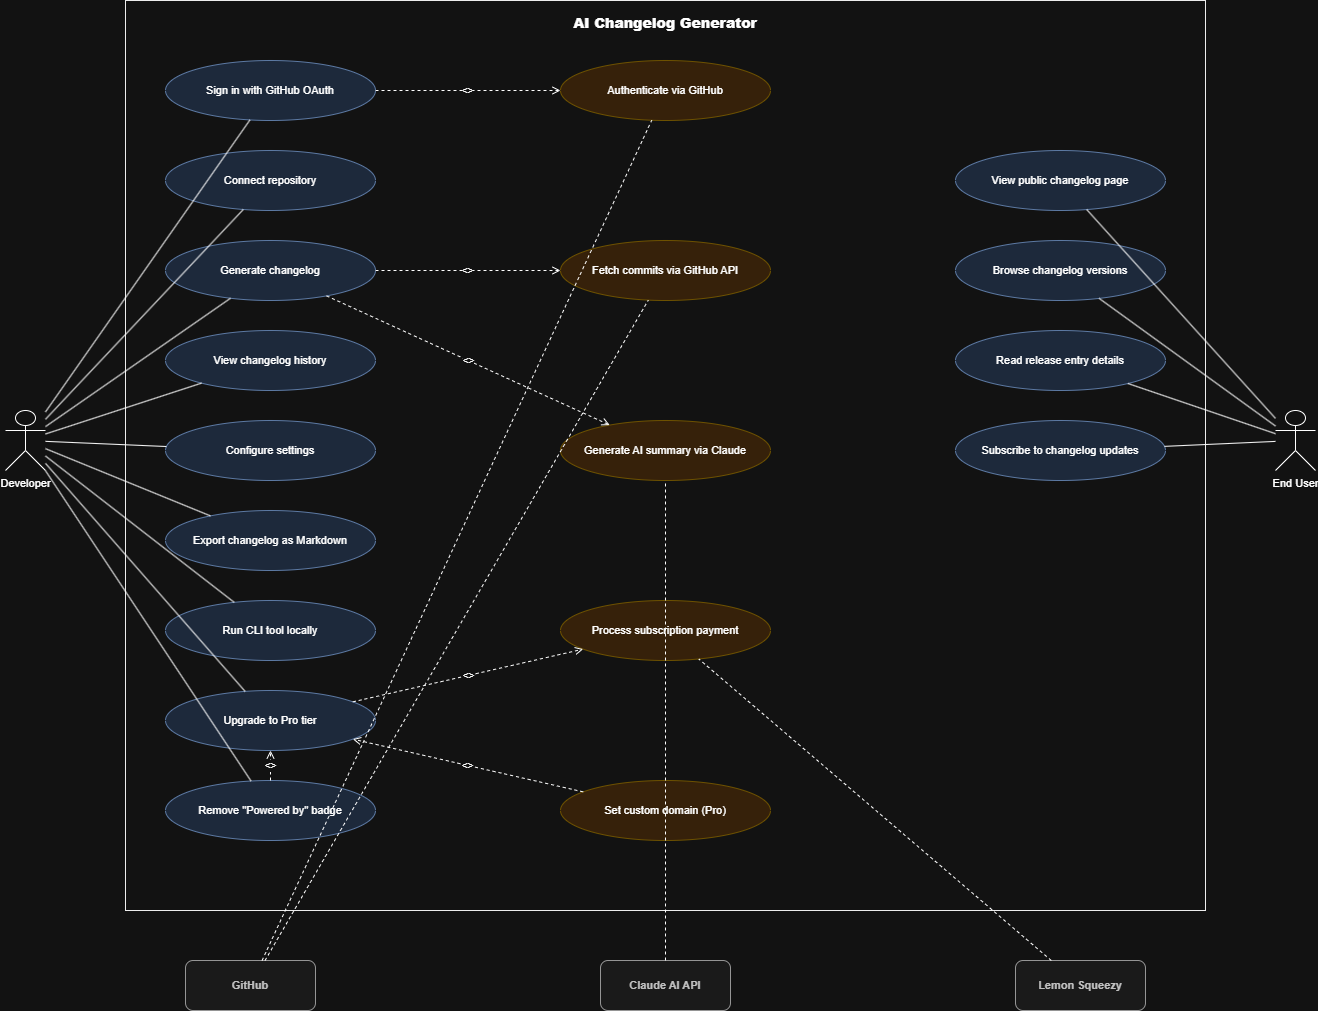

The diagram above was exported from draw.io. Its source (the exported page's mxGraphModel, read from the mxfile embedded in the PNG):
<mxGraphModel dx="2204" dy="1052" grid="0" gridSize="10" guides="1" tooltips="1" connect="1" arrows="1" fold="1" page="1" pageScale="1" pageWidth="1654" pageHeight="1169" math="0" shadow="0">
  <root>
    <mxCell id="0" />
    <mxCell id="1" parent="0" />
    <mxCell id="2" parent="1" style="rounded=0;whiteSpace=wrap;html=1;fillColor=none;strokeColor=#000000;verticalAlign=top;align=center;spacingTop=8;fontSize=14;fontStyle=1;" value="&lt;b&gt;AI Changelog Generator&lt;/b&gt;" vertex="1">
      <mxGeometry height="910" width="1080" x="180" y="50" as="geometry" />
    </mxCell>
    <mxCell id="dev" parent="1" style="shape=umlActor;verticalLabelPosition=bottom;verticalAlign=top;html=1;fontSize=11;" value="Developer" vertex="1">
      <mxGeometry height="60" width="40" x="60" y="460" as="geometry" />
    </mxCell>
    <mxCell id="enduser" parent="1" style="shape=umlActor;verticalLabelPosition=bottom;verticalAlign=top;html=1;fontSize=11;" value="End User" vertex="1">
      <mxGeometry height="60" width="40" x="1330" y="460" as="geometry" />
    </mxCell>
    <mxCell id="github_sys" parent="1" style="rounded=1;whiteSpace=wrap;html=1;fillColor=#f5f5f5;strokeColor=#666666;fontColor=#333333;fontSize=11;" value="&lt;b&gt;GitHub&lt;/b&gt;" vertex="1">
      <mxGeometry height="50" width="130" x="240" y="1010" as="geometry" />
    </mxCell>
    <mxCell id="claude_sys" parent="1" style="rounded=1;whiteSpace=wrap;html=1;fillColor=#f5f5f5;strokeColor=#666666;fontColor=#333333;fontSize=11;" value="&lt;b&gt;Claude AI API&lt;/b&gt;" vertex="1">
      <mxGeometry height="50" width="130" x="655" y="1010" as="geometry" />
    </mxCell>
    <mxCell id="lemon_sys" parent="1" style="rounded=1;whiteSpace=wrap;html=1;fillColor=#f5f5f5;strokeColor=#666666;fontColor=#333333;fontSize=11;" value="&lt;b&gt;Lemon Squeezy&lt;/b&gt;" vertex="1">
      <mxGeometry height="50" width="130" x="1070" y="1010" as="geometry" />
    </mxCell>
    <mxCell id="uc1" parent="1" style="ellipse;whiteSpace=wrap;html=1;fillColor=#dae8fc;strokeColor=#6c8ebf;fontSize=11;" value="Sign in with GitHub OAuth" vertex="1">
      <mxGeometry height="60" width="210" x="220" y="110" as="geometry" />
    </mxCell>
    <mxCell id="uc2" parent="1" style="ellipse;whiteSpace=wrap;html=1;fillColor=#dae8fc;strokeColor=#6c8ebf;fontSize=11;" value="Connect repository" vertex="1">
      <mxGeometry height="60" width="210" x="220" y="200" as="geometry" />
    </mxCell>
    <mxCell id="uc3" parent="1" style="ellipse;whiteSpace=wrap;html=1;fillColor=#dae8fc;strokeColor=#6c8ebf;fontSize=11;" value="Generate changelog" vertex="1">
      <mxGeometry height="60" width="210" x="220" y="290" as="geometry" />
    </mxCell>
    <mxCell id="uc4" parent="1" style="ellipse;whiteSpace=wrap;html=1;fillColor=#dae8fc;strokeColor=#6c8ebf;fontSize=11;" value="View changelog history" vertex="1">
      <mxGeometry height="60" width="210" x="220" y="380" as="geometry" />
    </mxCell>
    <mxCell id="uc5" parent="1" style="ellipse;whiteSpace=wrap;html=1;fillColor=#dae8fc;strokeColor=#6c8ebf;fontSize=11;" value="Configure settings" vertex="1">
      <mxGeometry height="60" width="210" x="220" y="470" as="geometry" />
    </mxCell>
    <mxCell id="uc6" parent="1" style="ellipse;whiteSpace=wrap;html=1;fillColor=#dae8fc;strokeColor=#6c8ebf;fontSize=11;" value="Export changelog as Markdown" vertex="1">
      <mxGeometry height="60" width="210" x="220" y="560" as="geometry" />
    </mxCell>
    <mxCell id="uc7" parent="1" style="ellipse;whiteSpace=wrap;html=1;fillColor=#dae8fc;strokeColor=#6c8ebf;fontSize=11;" value="Run CLI tool locally" vertex="1">
      <mxGeometry height="60" width="210" x="220" y="650" as="geometry" />
    </mxCell>
    <mxCell id="uc8" parent="1" style="ellipse;whiteSpace=wrap;html=1;fillColor=#dae8fc;strokeColor=#6c8ebf;fontSize=11;" value="Upgrade to Pro tier" vertex="1">
      <mxGeometry height="60" width="210" x="220" y="740" as="geometry" />
    </mxCell>
    <mxCell id="uc9" parent="1" style="ellipse;whiteSpace=wrap;html=1;fillColor=#dae8fc;strokeColor=#6c8ebf;fontSize=11;" value="Remove &quot;Powered by&quot; badge" vertex="1">
      <mxGeometry height="60" width="210" x="220" y="830" as="geometry" />
    </mxCell>
    <mxCell id="uc10" parent="1" style="ellipse;whiteSpace=wrap;html=1;fillColor=#ffe6cc;strokeColor=#d6b656;fontSize=11;" value="Authenticate via GitHub" vertex="1">
      <mxGeometry height="60" width="210" x="615" y="110" as="geometry" />
    </mxCell>
    <mxCell id="uc11" parent="1" style="ellipse;whiteSpace=wrap;html=1;fillColor=#ffe6cc;strokeColor=#d6b656;fontSize=11;" value="Fetch commits via GitHub API" vertex="1">
      <mxGeometry height="60" width="210" x="615" y="290" as="geometry" />
    </mxCell>
    <mxCell id="uc12" parent="1" style="ellipse;whiteSpace=wrap;html=1;fillColor=#ffe6cc;strokeColor=#d6b656;fontSize=11;" value="Generate AI summary via Claude" vertex="1">
      <mxGeometry height="60" width="210" x="615" y="470" as="geometry" />
    </mxCell>
    <mxCell id="uc13" parent="1" style="ellipse;whiteSpace=wrap;html=1;fillColor=#ffe6cc;strokeColor=#d6b656;fontSize=11;" value="Process subscription payment" vertex="1">
      <mxGeometry height="60" width="210" x="615" y="650" as="geometry" />
    </mxCell>
    <mxCell id="uc14" parent="1" style="ellipse;whiteSpace=wrap;html=1;fillColor=#ffe6cc;strokeColor=#d6b656;fontSize=11;" value="Set custom domain (Pro)" vertex="1">
      <mxGeometry height="60" width="210" x="615" y="830" as="geometry" />
    </mxCell>
    <mxCell id="uc15" parent="1" style="ellipse;whiteSpace=wrap;html=1;fillColor=#dae8fc;strokeColor=#6c8ebf;fontSize=11;" value="View public changelog page" vertex="1">
      <mxGeometry height="60" width="210" x="1010" y="200" as="geometry" />
    </mxCell>
    <mxCell id="uc16" parent="1" style="ellipse;whiteSpace=wrap;html=1;fillColor=#dae8fc;strokeColor=#6c8ebf;fontSize=11;" value="Browse changelog versions" vertex="1">
      <mxGeometry height="60" width="210" x="1010" y="290" as="geometry" />
    </mxCell>
    <mxCell id="uc17" parent="1" style="ellipse;whiteSpace=wrap;html=1;fillColor=#dae8fc;strokeColor=#6c8ebf;fontSize=11;" value="Read release entry details" vertex="1">
      <mxGeometry height="60" width="210" x="1010" y="380" as="geometry" />
    </mxCell>
    <mxCell id="uc18" parent="1" style="ellipse;whiteSpace=wrap;html=1;fillColor=#dae8fc;strokeColor=#6c8ebf;fontSize=11;" value="Subscribe to changelog updates" vertex="1">
      <mxGeometry height="60" width="210" x="1010" y="470" as="geometry" />
    </mxCell>
    <mxCell id="e1" edge="1" parent="1" source="dev" style="endArrow=none;html=1;" target="uc1">
      <mxGeometry relative="1" as="geometry" />
    </mxCell>
    <mxCell id="e2" edge="1" parent="1" source="dev" style="endArrow=none;html=1;" target="uc2">
      <mxGeometry relative="1" as="geometry" />
    </mxCell>
    <mxCell id="e3" edge="1" parent="1" source="dev" style="endArrow=none;html=1;" target="uc3">
      <mxGeometry relative="1" as="geometry" />
    </mxCell>
    <mxCell id="e4" edge="1" parent="1" source="dev" style="endArrow=none;html=1;" target="uc4">
      <mxGeometry relative="1" as="geometry" />
    </mxCell>
    <mxCell id="e5" edge="1" parent="1" source="dev" style="endArrow=none;html=1;" target="uc5">
      <mxGeometry relative="1" as="geometry" />
    </mxCell>
    <mxCell id="e6" edge="1" parent="1" source="dev" style="endArrow=none;html=1;" target="uc6">
      <mxGeometry relative="1" as="geometry" />
    </mxCell>
    <mxCell id="e7" edge="1" parent="1" source="dev" style="endArrow=none;html=1;" target="uc7">
      <mxGeometry relative="1" as="geometry" />
    </mxCell>
    <mxCell id="e8" edge="1" parent="1" source="dev" style="endArrow=none;html=1;" target="uc8">
      <mxGeometry relative="1" as="geometry" />
    </mxCell>
    <mxCell id="e9" edge="1" parent="1" source="dev" style="endArrow=none;html=1;" target="uc9">
      <mxGeometry relative="1" as="geometry" />
    </mxCell>
    <mxCell id="e10" edge="1" parent="1" source="enduser" style="endArrow=none;html=1;" target="uc15">
      <mxGeometry relative="1" as="geometry" />
    </mxCell>
    <mxCell id="e11" edge="1" parent="1" source="enduser" style="endArrow=none;html=1;" target="uc16">
      <mxGeometry relative="1" as="geometry" />
    </mxCell>
    <mxCell id="e12" edge="1" parent="1" source="enduser" style="endArrow=none;html=1;" target="uc17">
      <mxGeometry relative="1" as="geometry" />
    </mxCell>
    <mxCell id="e13" edge="1" parent="1" source="enduser" style="endArrow=none;html=1;" target="uc18">
      <mxGeometry relative="1" as="geometry" />
    </mxCell>
    <mxCell id="inc1" edge="1" parent="1" source="uc1" style="endArrow=open;endFill=0;dashed=1;html=1;fontSize=10;" target="uc10" value="&lt;&lt;include&gt;&gt;">
      <mxGeometry relative="1" as="geometry" />
    </mxCell>
    <mxCell id="inc2" edge="1" parent="1" source="uc3" style="endArrow=open;endFill=0;dashed=1;html=1;fontSize=10;" target="uc11" value="&lt;&lt;include&gt;&gt;">
      <mxGeometry relative="1" as="geometry" />
    </mxCell>
    <mxCell id="inc3" edge="1" parent="1" source="uc3" style="endArrow=open;endFill=0;dashed=1;html=1;fontSize=10;" target="uc12" value="&lt;&lt;include&gt;&gt;">
      <mxGeometry relative="1" as="geometry" />
    </mxCell>
    <mxCell id="inc4" edge="1" parent="1" source="uc8" style="endArrow=open;endFill=0;dashed=1;html=1;fontSize=10;" target="uc13" value="&lt;&lt;include&gt;&gt;">
      <mxGeometry relative="1" as="geometry" />
    </mxCell>
    <mxCell id="inc5" edge="1" parent="1" source="uc9" style="endArrow=open;endFill=0;dashed=1;html=1;fontSize=10;" target="uc8" value="&lt;&lt;extend&gt;&gt;">
      <mxGeometry relative="1" as="geometry" />
    </mxCell>
    <mxCell id="inc6" edge="1" parent="1" source="uc14" style="endArrow=open;endFill=0;dashed=1;html=1;fontSize=10;" target="uc8" value="&lt;&lt;extend&gt;&gt;">
      <mxGeometry relative="1" as="geometry" />
    </mxCell>
    <mxCell id="ext1" edge="1" parent="1" source="github_sys" style="endArrow=none;dashed=1;html=1;" target="uc10">
      <mxGeometry relative="1" as="geometry" />
    </mxCell>
    <mxCell id="ext2" edge="1" parent="1" source="github_sys" style="endArrow=none;dashed=1;html=1;" target="uc11">
      <mxGeometry relative="1" as="geometry" />
    </mxCell>
    <mxCell id="ext3" edge="1" parent="1" source="claude_sys" style="endArrow=none;dashed=1;html=1;" target="uc12">
      <mxGeometry relative="1" as="geometry" />
    </mxCell>
    <mxCell id="ext4" edge="1" parent="1" source="lemon_sys" style="endArrow=none;dashed=1;html=1;" target="uc13">
      <mxGeometry relative="1" as="geometry" />
    </mxCell>
  </root>
</mxGraphModel>